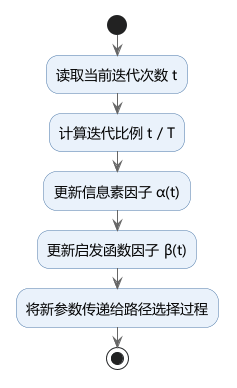

The diagram above was rendered by PlantUML. Its source (embedded in the PNG):
@startuml

skinparam backgroundColor white
skinparam defaultFontName Microsoft YaHei
skinparam defaultFontSize 14
skinparam shadowing false
skinparam activityBorderColor #4C78A8
skinparam activityBackgroundColor #EAF2FB
skinparam ArrowColor #666666

start

:读取当前迭代次数 t;
:计算迭代比例 t / T;
:更新信息素因子 α(t);
:更新启发函数因子 β(t);
:将新参数传递给路径选择过程;

stop

@enduml